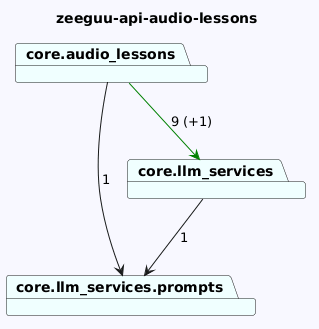

The diagram above was rendered by PlantUML. Its source (embedded in the PNG):
@startuml
skinparam backgroundColor GhostWhite
title zeeguu-api-audio-lessons
package "core.llm_services.prompts" #Azure
package "core.llm_services" #Azure
package "core.audio_lessons" #Azure

"core.llm_services"-->"core.llm_services.prompts"  : 1
"core.audio_lessons"-->"core.llm_services" #Green : 9 (+1)
"core.audio_lessons"-->"core.llm_services.prompts"  : 1
@enduml